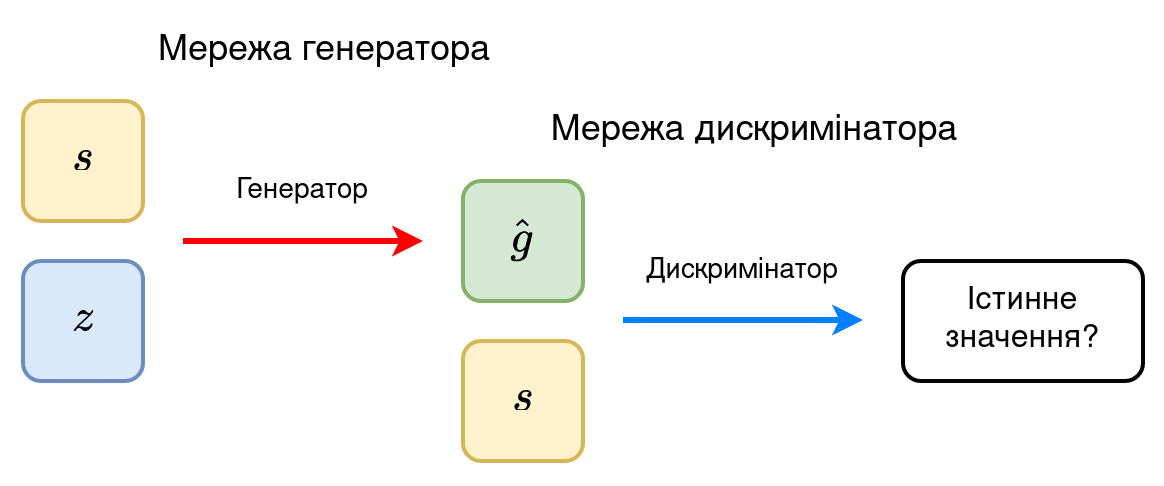

The diagram above was exported from draw.io. Its source (the exported page's mxGraphModel, read from the mxfile embedded in the PNG):
<mxGraphModel dx="1362" dy="734" grid="1" gridSize="10" guides="1" tooltips="1" connect="1" arrows="1" fold="1" page="1" pageScale="1" pageWidth="850" pageHeight="1100" math="1" shadow="0">
  <root>
    <mxCell id="0" />
    <mxCell id="1" parent="0" />
    <mxCell id="B5hYOyS4vlXE3LWAkhHp-2" value="$$z$$" style="rounded=1;whiteSpace=wrap;html=1;fontSize=20;strokeWidth=2;fillColor=#dae8fc;strokeColor=#6c8ebf;" vertex="1" parent="1">
      <mxGeometry x="50" y="170" width="60" height="60" as="geometry" />
    </mxCell>
    <mxCell id="B5hYOyS4vlXE3LWAkhHp-7" value="Мережа генератора" style="text;html=1;strokeColor=none;fillColor=none;align=center;verticalAlign=middle;whiteSpace=wrap;rounded=0;fontSize=18;fontStyle=0" vertex="1" parent="1">
      <mxGeometry x="86" y="50" width="230" height="30" as="geometry" />
    </mxCell>
    <mxCell id="B5hYOyS4vlXE3LWAkhHp-13" value="$$s$$" style="rounded=1;whiteSpace=wrap;html=1;fontSize=20;strokeWidth=2;fillColor=#fff2cc;strokeColor=#d6b656;" vertex="1" parent="1">
      <mxGeometry x="50" y="90" width="60" height="60" as="geometry" />
    </mxCell>
    <mxCell id="B5hYOyS4vlXE3LWAkhHp-14" value="" style="endArrow=classic;html=1;rounded=0;strokeWidth=3;strokeColor=#FF0000;" edge="1" parent="1">
      <mxGeometry width="50" height="50" relative="1" as="geometry">
        <mxPoint x="130" y="160" as="sourcePoint" />
        <mxPoint x="250" y="160" as="targetPoint" />
      </mxGeometry>
    </mxCell>
    <mxCell id="B5hYOyS4vlXE3LWAkhHp-15" value="$$s$$" style="rounded=1;whiteSpace=wrap;html=1;fontSize=20;strokeWidth=2;fillColor=#fff2cc;strokeColor=#d6b656;" vertex="1" parent="1">
      <mxGeometry x="270" y="210" width="60" height="60" as="geometry" />
    </mxCell>
    <mxCell id="B5hYOyS4vlXE3LWAkhHp-16" value="$$\hat{g}$$" style="rounded=1;whiteSpace=wrap;html=1;fontSize=20;strokeWidth=2;fillColor=#d5e8d4;strokeColor=#82b366;" vertex="1" parent="1">
      <mxGeometry x="270" y="130" width="60" height="60" as="geometry" />
    </mxCell>
    <mxCell id="B5hYOyS4vlXE3LWAkhHp-17" value="Мережа дискримінатора" style="text;html=1;strokeColor=none;fillColor=none;align=center;verticalAlign=middle;whiteSpace=wrap;rounded=0;fontSize=18;fontStyle=0" vertex="1" parent="1">
      <mxGeometry x="301" y="90" width="230" height="30" as="geometry" />
    </mxCell>
    <mxCell id="B5hYOyS4vlXE3LWAkhHp-18" value="" style="endArrow=classic;html=1;rounded=0;strokeWidth=3;strokeColor=#007FFF;" edge="1" parent="1">
      <mxGeometry width="50" height="50" relative="1" as="geometry">
        <mxPoint x="350" y="199.5" as="sourcePoint" />
        <mxPoint x="470" y="199.5" as="targetPoint" />
      </mxGeometry>
    </mxCell>
    <mxCell id="B5hYOyS4vlXE3LWAkhHp-19" value="&lt;font style=&quot;font-size: 16px;&quot;&gt;Істинне значення?&lt;/font&gt;" style="rounded=1;whiteSpace=wrap;html=1;strokeWidth=2;" vertex="1" parent="1">
      <mxGeometry x="490" y="170" width="120" height="60" as="geometry" />
    </mxCell>
    <mxCell id="B5hYOyS4vlXE3LWAkhHp-20" value="Дискримінатор" style="text;html=1;strokeColor=none;fillColor=none;align=center;verticalAlign=middle;whiteSpace=wrap;rounded=0;strokeWidth=2;fontSize=14;" vertex="1" parent="1">
      <mxGeometry x="380" y="160" width="60" height="30" as="geometry" />
    </mxCell>
    <mxCell id="B5hYOyS4vlXE3LWAkhHp-21" value="Генератор" style="text;html=1;strokeColor=none;fillColor=none;align=center;verticalAlign=middle;whiteSpace=wrap;rounded=0;strokeWidth=2;fontSize=14;" vertex="1" parent="1">
      <mxGeometry x="160" y="120" width="60" height="30" as="geometry" />
    </mxCell>
  </root>
</mxGraphModel>